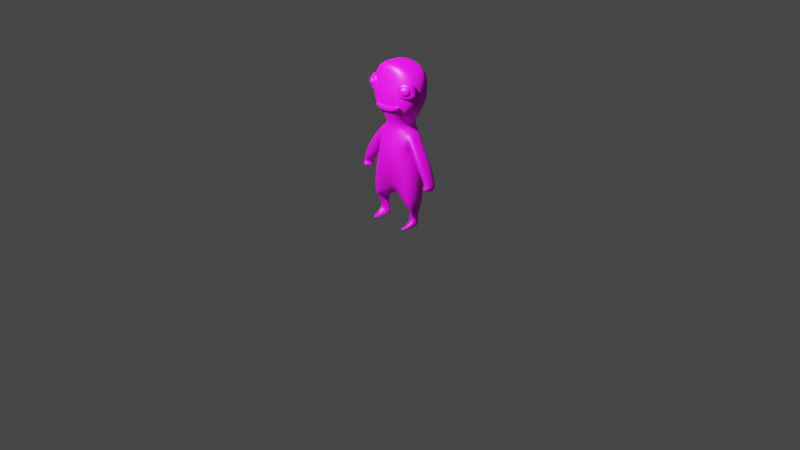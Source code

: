 # Source: clay.blend  (saved by Blender 3.6.11; exported with 4.5.12 LTS)
import bpy
from mathutils import Matrix  # noqa: F401  (used for matrix-valued properties, if any)

bpy.ops.wm.read_factory_settings(use_empty=True)
scene = bpy.context.scene
scene.name = 'Scene'

# ---- collections
col_collection = bpy.data.collections.new('Collection'); scene.collection.children.link(col_collection)

# ---- images (referenced by path relative to the original .blend; pixels are not part of the script)
import os
ASSET_DIR = os.environ.get("B2B_ASSET_DIR", "")  # directory of the original .blend (textures are referenced by path, not embedded)
HERE = os.path.dirname(os.path.abspath(__file__))  # packed textures are extracted next to this script under _unpacked/

def load_image(name, relpath, width, height, colorspace="sRGB"):
    """Load a texture the original file referenced (path relative to the .blend, or extracted next to this script)."""
    p = next((c for c in (os.path.join(HERE, relpath), os.path.join(ASSET_DIR, relpath)) if relpath and os.path.exists(c)), "")
    if p:
        img = bpy.data.images.load(p, check_existing=True)
        img.name = name
    else:  # same state as the original file: an image datablock whose file is absent (Cycles renders it pink)
        img = bpy.data.images.new(name, width, height)
        img.source = "FILE"
        img.filepath = "//" + (relpath or name)
    img.colorspace_settings.name = colorspace
    return img
img_cube_base_color = load_image('Cube Base Color', 'Cube Base Color.png', 1024, 1024, 'sRGB')
img_eyelid_base_color = load_image('eyelid Base Color', 'eyelid Base Color.png', 1024, 1024, 'sRGB')
img_eye_base_color = load_image('eye Base Color', 'eye Base Color.png', 1024, 1024, 'sRGB')
img_smile_base_color = load_image('smile Base Color', 'smile Base Color.png', 1024, 1024, 'sRGB')

# ---- materials (node trees are filled in below, after node groups)
mat_material_001 = bpy.data.materials.new('Material.001')
mat_material_001.use_transparent_shadow = False
mat_material_002 = bpy.data.materials.new('Material.002')
mat_material_002.use_transparent_shadow = False
mat_material_003 = bpy.data.materials.new('Material.003')
mat_material_003.use_transparent_shadow = False
mat_material_004 = bpy.data.materials.new('Material.004')
mat_material_004.use_transparent_shadow = False

# ---- material node trees
mat_material_001.use_nodes = True; mat_material_001.node_tree.nodes.clear()
_N = mat_material_001.node_tree.nodes; _L = mat_material_001.node_tree.links
n0 = _N.new('ShaderNodeBsdfPrincipled'); n0.name = 'Principled BSDF'; n0.location = (10, 300)
n0.distribution = 'GGX'
n0.subsurface_method = 'RANDOM_WALK_SKIN'
n0.inputs[3].default_value = 1.45
n0.inputs[27].default_value = (0.0, 0.0, 0.0, 1.0)
n0.inputs[28].default_value = 1.0
n1 = _N.new('ShaderNodeOutputMaterial'); n1.name = 'Material Output'; n1.location = (300, 300)
n2 = _N.new('ShaderNodeTexImage'); n2.name = 'Image Texture'; n2.location = (-280, 275)
n2.image = img_cube_base_color
_L.new(n0.outputs[0], n1.inputs[0])
_L.new(n2.outputs[0], n0.inputs[0])
n1.is_active_output = True
mat_material_002.use_nodes = True; mat_material_002.node_tree.nodes.clear()
_N = mat_material_002.node_tree.nodes; _L = mat_material_002.node_tree.links
n0 = _N.new('ShaderNodeBsdfPrincipled'); n0.name = 'Principled BSDF'; n0.location = (10, 300)
n0.distribution = 'GGX'
n0.subsurface_method = 'RANDOM_WALK_SKIN'
n0.inputs[3].default_value = 1.45
n0.inputs[27].default_value = (0.0, 0.0, 0.0, 1.0)
n0.inputs[28].default_value = 1.0
n1 = _N.new('ShaderNodeOutputMaterial'); n1.name = 'Material Output'; n1.location = (300, 300)
n2 = _N.new('ShaderNodeTexImage'); n2.name = 'Image Texture'; n2.location = (-280, 275)
n2.image = img_eyelid_base_color
_L.new(n0.outputs[0], n1.inputs[0])
_L.new(n2.outputs[0], n0.inputs[0])
n1.is_active_output = True
mat_material_003.use_nodes = True; mat_material_003.node_tree.nodes.clear()
_N = mat_material_003.node_tree.nodes; _L = mat_material_003.node_tree.links
n0 = _N.new('ShaderNodeBsdfPrincipled'); n0.name = 'Principled BSDF'; n0.location = (10, 300)
n0.distribution = 'GGX'
n0.subsurface_method = 'RANDOM_WALK_SKIN'
n0.inputs[3].default_value = 1.45
n0.inputs[27].default_value = (0.0, 0.0, 0.0, 1.0)
n0.inputs[28].default_value = 1.0
n1 = _N.new('ShaderNodeOutputMaterial'); n1.name = 'Material Output'; n1.location = (300, 300)
n2 = _N.new('ShaderNodeTexImage'); n2.name = 'Image Texture'; n2.location = (-280, 275)
n2.image = img_eye_base_color
_L.new(n0.outputs[0], n1.inputs[0])
_L.new(n2.outputs[0], n0.inputs[0])
n1.is_active_output = True
mat_material_004.use_nodes = True; mat_material_004.node_tree.nodes.clear()
_N = mat_material_004.node_tree.nodes; _L = mat_material_004.node_tree.links
n0 = _N.new('ShaderNodeBsdfPrincipled'); n0.name = 'Principled BSDF'; n0.location = (10, 300)
n0.distribution = 'GGX'
n0.subsurface_method = 'RANDOM_WALK_SKIN'
n0.inputs[3].default_value = 1.45
n0.inputs[27].default_value = (0.0, 0.0, 0.0, 1.0)
n0.inputs[28].default_value = 1.0
n1 = _N.new('ShaderNodeOutputMaterial'); n1.name = 'Material Output'; n1.location = (300, 300)
n2 = _N.new('ShaderNodeTexImage'); n2.name = 'Image Texture'; n2.location = (-280, 275)
n2.image = img_smile_base_color
_L.new(n0.outputs[0], n1.inputs[0])
_L.new(n2.outputs[0], n0.inputs[0])
n1.is_active_output = True

# ---- world
world_world = bpy.data.worlds.new('World'); scene.world = world_world
world_world.use_nodes = True; world_world.node_tree.nodes.clear()
_N = world_world.node_tree.nodes; _L = world_world.node_tree.links
n0 = _N.new('ShaderNodeOutputWorld'); n0.name = 'World Output'; n0.location = (300, 300)
n1 = _N.new('ShaderNodeBackground'); n1.name = 'Background'; n1.location = (10, 300)
n1.inputs[0].default_value = (0.05088, 0.05088, 0.05088, 1.0)
_L.new(n1.outputs[0], n0.inputs[0])
n0.is_active_output = True
world_world.color = (0.05088, 0.05088, 0.05088)
world_world.use_sun_shadow = False
world_world.sun_shadow_jitter_overblur = 0.0

# ---- cameras
cam_camera = bpy.data.cameras.new('Camera')
cam_camera.clip_end = 100.0
cam_camera.ortho_scale = 7.314

# ---- lights
light_light = bpy.data.lights.new('Light', 'POINT')
light_light.transmission_factor = 0.0
light_light.energy = 1000.0
light_light.shadow_soft_size = 0.1
light_light.shadow_maximum_resolution = 0.006
light_light.use_absolute_resolution = True

# ---- meshes
me_cube_001 = bpy.data.meshes.new('Cube.001')
me_cube_001.from_pydata([(0.0, -0.01352, -0.775), (0.0, -0.1483, -0.03492), (0.0, 0.1351, 0.002616), (0.287, -0.2088, -0.7103), (0.195, -0.05541, -0.02387), (0.2838, 0.2079, -0.7131), (0.1798, 0.1414, -0.03454), (0.0, -0.1798, -0.4322), (0.0, 0.2283, -0.4734), (0.264, 0.153, -0.416), (0.264, -0.1427, -0.4134), (0.1087, 0.01994, -1.027), (0.2373, 0.07767, -0.9432), (0.2396, -0.04851, -0.9121), (0.1246, 0.005851, -0.8803), (0.2599, -0.08533, -0.8696), (0.2614, 0.07762, -0.875), (0.1586, 0.05402, -1.046), (0.238, 0.05643, -1.017), (0.2846, -0.004387, -1.031), (0.0, -0.1925, -0.1989), (0.0, 0.1799, -0.2792), (0.2337, 0.1253, -0.2688), (0.1843, -0.1201, -0.2114), (0.227, 0.08825, -0.06898), (0.1972, -0.07022, -0.02367), (0.2431, 0.06754, -0.2026), (0.1793, -0.06042, -0.1461), (0.3867, 0.1144, -0.3206), (0.4029, -0.1376, -0.2689), (0.3545, 0.07669, -0.4411), (0.2821, -0.04216, -0.4026), (0.4635, 0.06801, -0.5274), (0.4887, -0.04403, -0.5127), (0.4021, 0.05086, -0.509), (0.4175, -0.08159, -0.4864), (0.2713, -0.1443, -0.7959), (0.1316, -0.009096, -0.7926), (0.2562, 0.1364, -0.7934), (0.1497, -0.1213, -1.02), (0.233, -0.1043, -0.9876), (0.233, -0.1011, -1.038), (0.1687, -0.1598, -1.013), (0.2158, -0.1598, -0.9984), (0.2158, -0.1597, -1.027), (0.1837, 0.07318, -0.7897), (0.0, -0.1116, 0.05211), (0.0, 0.112, 0.04309), (0.1895, 0.1062, 0.04843), (0.1033, -0.09834, -0.0155), (0.0, -0.161, 0.101), (0.0, 0.1117, 0.1345), (0.1858, 0.108, 0.1054), (0.139, -0.04629, 0.07659), (0.0, -0.2208, 0.2679), (0.0, 0.2003, 0.2589), (0.2958, 0.1996, 0.2648), (0.3026, -0.1764, 0.2493), (0.0, -0.1714, 0.5845), (0.0, 0.2089, 0.5661), (0.2876, 0.2137, 0.5676), (0.2876, -0.1195, 0.5684), (0.0, -0.1456, 0.6625), (0.0, 0.1337, 0.6692), (0.06694, 0.1371, 0.6579), (0.07717, -0.1162, 0.6577), (0.4637, 0.06832, -0.5333), (0.4841, -0.04821, -0.5176), (0.4008, 0.04777, -0.5143), (0.4132, -0.08571, -0.4911), (0.4597, 0.05958, -0.5887), (0.4721, -0.07405, -0.5655), (0.3509, 0.006827, -0.5544), (0.4012, -0.1115, -0.539)], [], [(21, 2, 6, 22), (4, 23, 27, 25), (23, 4, 1, 20), (15, 14, 11, 13), (3, 10, 7, 0), (5, 9, 10, 3), (0, 8, 9, 5), (12, 13, 19, 18), (14, 16, 12, 11), (16, 15, 13, 12), (38, 36, 15, 16), (37, 45, 38, 16, 14), (36, 37, 14, 15), (17, 18, 19, 11), (11, 19, 41, 39), (11, 12, 18, 17), (10, 23, 20, 7), (9, 22, 23, 10), (8, 21, 22, 9), (25, 27, 31, 29), (6, 4, 25, 24), (23, 22, 26, 27), (22, 6, 24, 26), (31, 30, 34, 35), (24, 25, 29, 28), (27, 26, 30, 31), (26, 24, 28, 30), (35, 34, 68, 69), (30, 28, 32, 34), (29, 31, 35, 33), (28, 29, 33, 32), (3, 0, 37, 36), (0, 5, 38, 45, 37), (5, 3, 36, 38), (41, 40, 43, 44), (19, 13, 40, 41), (13, 11, 39, 40), (43, 42, 44), (40, 39, 42, 43), (39, 41, 44, 42), (1, 4, 49, 46), (6, 2, 47, 48), (4, 6, 48, 49), (50, 53, 57, 54), (46, 49, 53, 50), (48, 47, 51, 52), (49, 48, 52, 53), (56, 55, 59, 60), (52, 51, 55, 56), (53, 52, 56, 57), (61, 60, 64, 65), (57, 56, 60, 61), (54, 57, 61, 58), (64, 63, 62, 65), (58, 61, 65, 62), (60, 59, 63, 64), (69, 68, 72, 73), (34, 32, 66, 68), (33, 35, 69, 67), (32, 33, 67, 66), (72, 70, 71, 73), (68, 66, 70, 72), (67, 69, 73, 71), (66, 67, 71, 70)])
me_cube_001.polygons.foreach_set('use_smooth', [True] * 64)
_uv = me_cube_001.uv_layers.new(name='UVMap')
_uv.uv.foreach_set('vector', [0.6464, 0.1283, 0.6469, 0.2872, 0.5428, 0.2638, 0.5085, 0.1444, 0.1018, 0.6032, 0.06475, 0.4939, 0.09926, 0.5319, 0.09322, 0.6033, 0.4025, 0.3292, 0.4179, 0.4416, 0.2949, 0.4325, 0.2885, 0.3349, 0.4909, 0.8974, 0.5546, 0.9006, 0.5546, 0.9844, 0.4954, 0.9196, 0.4473, 0.03353, 0.444, 0.2097, 0.2898, 0.2011, 0.3124, 0.01437, 0.2566, 0.2043, 0.2239, 0.3766, 0.05202, 0.3773, 0.01437, 0.2048, 0.8577, 0.05591, 0.8577, 0.2803, 0.7342, 0.2843, 0.6757, 0.1636, 0.1816, 0.06972, 0.1081, 0.0875, 0.134, 0.01891, 0.1694, 0.02683, 0.9633, 0.2139, 0.8864, 0.2049, 0.8959, 0.1682, 0.9633, 0.1332, 0.1813, 0.1096, 0.08658, 0.1123, 0.1081, 0.0875, 0.1816, 0.06972, 0.2152, 0.1571, 0.0521, 0.1551, 0.08658, 0.1123, 0.1813, 0.1096, 0.7833, 0.05053, 0.742, 0.08055, 0.6919, 0.1012, 0.688, 0.0428, 0.7732, 0.01437, 0.738, 0.7651, 0.7299, 0.8777, 0.7049, 0.8863, 0.6998, 0.7919, 0.8979, 0.8999, 0.8615, 0.8819, 0.8428, 0.8424, 0.9328, 0.889, 0.9328, 0.889, 0.8428, 0.8424, 0.8825, 0.8019, 0.9328, 0.805, 0.9856, 0.391, 0.9856, 0.4822, 0.9499, 0.4593, 0.9649, 0.4194, 0.444, 0.2097, 0.4025, 0.3292, 0.2885, 0.3349, 0.2898, 0.2011, 0.2239, 0.3766, 0.2075, 0.4618, 0.06475, 0.4939, 0.05202, 0.3773, 0.647, 0.01437, 0.6464, 0.1283, 0.5085, 0.1444, 0.4909, 0.05992, 0.8855, 0.744, 0.8488, 0.684, 0.8428, 0.5238, 0.9212, 0.5639, 0.2163, 0.5973, 0.1018, 0.6032, 0.09322, 0.6033, 0.1854, 0.5777, 0.06475, 0.4939, 0.2075, 0.4618, 0.1737, 0.5002, 0.09926, 0.5319, 0.2075, 0.4618, 0.2163, 0.5973, 0.1854, 0.5777, 0.1737, 0.5002, 0.9625, 0.1044, 0.8877, 0.06873, 0.8864, 0.03103, 0.9625, 0.01437, 0.1854, 0.5777, 0.09322, 0.6033, 0.0544, 0.4628, 0.2011, 0.4333, 0.8141, 0.6629, 0.7542, 0.6372, 0.7501, 0.4949, 0.8141, 0.5169, 0.7542, 0.6372, 0.7278, 0.7056, 0.6998, 0.544, 0.7501, 0.4949, 0.4122, 0.9406, 0.4013, 0.8639, 0.4046, 0.8648, 0.4164, 0.9416, 0.7501, 0.4949, 0.6998, 0.544, 0.7233, 0.4185, 0.7519, 0.4444, 0.9212, 0.5639, 0.8428, 0.5238, 0.8855, 0.4461, 0.9212, 0.4147, 0.2011, 0.4333, 0.0544, 0.4628, 0.1093, 0.3223, 0.1745, 0.3138, 0.7798, 0.7343, 0.7798, 0.9354, 0.7299, 0.8777, 0.738, 0.7651, 0.8577, 0.05591, 0.6757, 0.1636, 0.6919, 0.1012, 0.742, 0.08055, 0.7833, 0.05053, 0.2566, 0.2043, 0.01437, 0.2048, 0.0521, 0.1551, 0.2152, 0.1571, 0.0779, 0.01437, 0.07589, 0.0434, 0.04368, 0.03677, 0.04385, 0.02007, 0.134, 0.01891, 0.1081, 0.0875, 0.07589, 0.0434, 0.0779, 0.01437, 0.3725, 0.8639, 0.3725, 0.9723, 0.3026, 0.9231, 0.3254, 0.8836, 0.6757, 0.3396, 0.6832, 0.313, 0.6923, 0.3396, 0.3254, 0.8836, 0.3026, 0.9231, 0.2853, 0.9048, 0.2922, 0.8818, 0.9328, 0.805, 0.8825, 0.8019, 0.902, 0.7727, 0.9297, 0.7799, 0.2949, 0.4325, 0.4179, 0.4416, 0.3602, 0.4452, 0.3001, 0.4852, 0.5428, 0.2638, 0.6469, 0.2872, 0.6461, 0.3142, 0.5362, 0.316, 0.1018, 0.6032, 0.2163, 0.5973, 0.1956, 0.6456, 0.07698, 0.6069, 0.2933, 0.5102, 0.3877, 0.5012, 0.4622, 0.5892, 0.2853, 0.6025, 0.3001, 0.4852, 0.3602, 0.4452, 0.3877, 0.5012, 0.2933, 0.5102, 0.5362, 0.316, 0.6461, 0.3142, 0.647, 0.3622, 0.539, 0.3455, 0.07698, 0.6069, 0.1956, 0.6456, 0.1965, 0.6786, 0.1069, 0.661, 0.6711, 0.6748, 0.4999, 0.6802, 0.4909, 0.5216, 0.6573, 0.52, 0.5972, 0.765, 0.582, 0.8687, 0.4933, 0.8687, 0.4909, 0.7089, 0.1069, 0.661, 0.1965, 0.6786, 0.2491, 0.7727, 0.03065, 0.7627, 0.6711, 0.4354, 0.6573, 0.52, 0.5301, 0.455, 0.5466, 0.391, 0.03065, 0.7627, 0.2491, 0.7727, 0.2566, 0.9486, 0.0629, 0.9482, 0.2853, 0.6025, 0.4622, 0.5892, 0.4622, 0.7774, 0.2927, 0.7885, 0.6323, 0.712, 0.6521, 0.7089, 0.6521, 0.8697, 0.6259, 0.858, 0.2927, 0.7885, 0.4622, 0.7774, 0.3441, 0.833, 0.2964, 0.8352, 0.6573, 0.52, 0.4909, 0.5216, 0.4912, 0.4487, 0.5301, 0.455, 0.4164, 0.9416, 0.4046, 0.8648, 0.4465, 0.8735, 0.4465, 0.9485, 0.7519, 0.4444, 0.7233, 0.4185, 0.7243, 0.4158, 0.7545, 0.442, 0.9212, 0.4147, 0.8855, 0.4461, 0.8816, 0.4447, 0.917, 0.4133, 0.1745, 0.3138, 0.1093, 0.3223, 0.1069, 0.3194, 0.1747, 0.3104, 0.9588, 0.3176, 0.8864, 0.3228, 0.9102, 0.2481, 0.9588, 0.2426, 0.7545, 0.442, 0.7243, 0.4158, 0.7398, 0.391, 0.7977, 0.4341, 0.917, 0.4133, 0.8816, 0.4447, 0.8602, 0.4223, 0.8956, 0.391, 0.1747, 0.3104, 0.1069, 0.3194, 0.09206, 0.2913, 0.1698, 0.2781])
me_cube_001.materials.append(mat_material_001)
me_cube_001.update()
me_cube = bpy.data.meshes.new('Cube')
me_cube.from_pydata([(-0.1353, -0.1825, 1.345), (-0.1353, -0.1825, 1.511), (-0.1277, -0.1206, 1.343), (-0.1353, -0.1211, 1.517), (-0.2804, -0.1376, 1.366), (-0.2804, -0.1376, 1.544), (-0.3219, -0.006182, 1.336), (-0.2658, 0.01247, 1.518), (-0.1353, -0.1825, 1.425), (-0.1353, -0.1211, 1.425), (-0.2977, 0.01141, 1.422), (-0.2804, -0.1376, 1.452)], [], [(8, 9, 3, 1), (9, 10, 7, 3), (10, 11, 5, 7), (11, 8, 1, 5), (2, 0, 4, 6), (7, 5, 1, 3), (4, 0, 8, 11), (6, 4, 11, 10), (2, 6, 10, 9), (0, 2, 9, 8)])
me_cube.polygons.foreach_set('use_smooth', [True] * 10)
_uv = me_cube.uv_layers.new(name='UVMap')
_uv.uv.foreach_set('vector', [0.2283, 0.5634, 0.2153, 0.4804, 0.018, 0.4804, 0.04463, 0.5634, 0.2153, 0.4804, 0.2203, 0.02682, 0.009628, 0.07925, 0.018, 0.4804, 0.7929, 0.2071, 0.4623, 0.2252, 0.4342, 0.4195, 0.7592, 0.4195, 0.763, 0.6695, 0.4342, 0.6114, 0.4342, 0.7965, 0.763, 0.8684, 0.9904, 0.4937, 0.8688, 0.4387, 0.7823, 0.7585, 0.9904, 0.9814, 0.009628, 0.9725, 0.3356, 0.9184, 0.3356, 0.5827, 0.2102, 0.6224, 0.763, 0.4841, 0.4342, 0.4387, 0.4342, 0.6114, 0.763, 0.6695, 0.7871, 0.009628, 0.4886, 0.04413, 0.4623, 0.2252, 0.7929, 0.2071, 0.3907, 0.4928, 0.4149, 0.009628, 0.2203, 0.02682, 0.2153, 0.4804, 0.3995, 0.5634, 0.3907, 0.4928, 0.2153, 0.4804, 0.2283, 0.5634])
me_cube.materials.append(mat_material_002)
me_cube.update()
me_cube_002 = bpy.data.meshes.new('Cube.002')
me_cube_002.from_pydata([(-0.1679, -0.09215, 1.502), (-0.1679, -0.09215, 1.396), (-0.1721, -0.2072, 1.5), (-0.1721, -0.2072, 1.394), (-0.2736, -0.09215, 1.502), (-0.2736, -0.09215, 1.396), (-0.2814, -0.1421, 1.493), (-0.2814, -0.1421, 1.387)], [], [(0, 2, 3, 1), (2, 6, 7, 3), (6, 4, 5, 7), (4, 0, 1, 5), (2, 0, 4, 6), (7, 5, 1, 3)])
_uv = me_cube_002.uv_layers.new(name='UVMap')
_uv.uv.foreach_set('vector', [0.9906, 0.3522, 0.9906, 0.01573, 0.6818, 0.00933, 0.6818, 0.3458, 0.3177, 0.3983, 0.3177, 0.02598, 0.00933, 0.00933, 0.00933, 0.3816, 0.00933, 0.7258, 0.1569, 0.7528, 0.1569, 0.444, 0.00933, 0.4169, 0.6818, 0.3709, 0.6818, 0.6798, 0.9907, 0.6798, 0.9907, 0.3709, 0.6632, 0.7002, 0.6632, 0.3641, 0.3549, 0.3746, 0.3364, 0.5226, 0.3364, 0.187, 0.3549, 0.335, 0.6632, 0.3455, 0.6632, 0.00933])
me_cube_002.materials.append(mat_material_003)
me_cube_002.update()
me_cube_003 = bpy.data.meshes.new('Cube.003')
me_cube_003.from_pydata([(0.1778, -0.1445, 1.258), (0.1749, -0.1445, 1.279), (0.1778, -0.1918, 1.258), (0.1778, -0.1918, 1.307), (-0.1261, -0.1445, 1.227), (-0.1261, -0.1445, 1.276), (-0.1261, -0.1918, 1.227), (-0.1261, -0.1918, 1.276), (0.1778, -0.1681, 1.258), (0.1749, -0.1445, 1.255), (0.1778, -0.1681, 1.307), (0.1778, -0.1918, 1.283), (0.01461, -0.1918, 1.201), (0.01461, -0.1918, 1.251), (-0.1261, -0.1918, 1.251), (-0.1261, -0.1681, 1.227), (-0.1261, -0.1681, 1.276), (-0.1261, -0.1445, 1.251), (0.01461, -0.1445, 1.201), (0.01461, -0.1445, 1.251), (0.01461, -0.1681, 1.251), (0.01461, -0.1681, 1.201), (0.01461, -0.1445, 1.226), (-0.1261, -0.1681, 1.251), (0.01461, -0.1918, 1.226), (0.1778, -0.1681, 1.283)], [], [(25, 10, 3, 11), (24, 13, 7, 14), (23, 16, 5, 17), (22, 19, 1, 9), (21, 15, 4, 18), (20, 10, 1, 19), (16, 20, 19, 5), (7, 13, 20, 16), (13, 3, 10, 20), (8, 21, 18, 0), (2, 12, 21, 8), (12, 6, 15, 21), (18, 22, 9, 0), (4, 17, 22, 18), (17, 5, 19, 22), (15, 23, 17, 4), (6, 14, 23, 15), (14, 7, 16, 23), (12, 24, 14, 6), (2, 11, 24, 12), (11, 3, 13, 24), (8, 25, 11, 2), (0, 9, 25, 8), (9, 1, 10, 25)])
_uv = me_cube_003.uv_layers.new(name='UVMap')
_uv.uv.foreach_set('vector', [0.9228, 0.08046, 0.9228, 0.009699, 0.9905, 0.009547, 0.9905, 0.08031, 0.07998, 0.498, 0.1504, 0.4908, 0.2639, 0.8841, 0.1934, 0.8913, 0.9224, 0.2503, 0.9224, 0.3211, 0.8546, 0.3211, 0.8546, 0.2503, 0.3538, 0.4123, 0.4246, 0.413, 0.5016, 0.8726, 0.4308, 0.8719, 0.7677, 0.4055, 0.7677, 0.009547, 0.8355, 0.009547, 0.8355, 0.4055, 0.5862, 0.3784, 0.6152, 0.8717, 0.5295, 0.8443, 0.5207, 0.3816, 0.6152, 0.01281, 0.5862, 0.3784, 0.5207, 0.3816, 0.5497, 0.01608, 0.6808, 0.009547, 0.6518, 0.3751, 0.5862, 0.3784, 0.6152, 0.01281, 0.6518, 0.3751, 0.6808, 0.8684, 0.6152, 0.8717, 0.5862, 0.3784, 0.7677, 0.8838, 0.7677, 0.4055, 0.8355, 0.4055, 0.8355, 0.8838, 0.6999, 0.8838, 0.6999, 0.4055, 0.7677, 0.4055, 0.7677, 0.8838, 0.6999, 0.4055, 0.6999, 0.009547, 0.7677, 0.009547, 0.7677, 0.4055, 0.283, 0.4116, 0.3538, 0.4123, 0.4308, 0.8719, 0.44, 0.8804, 0.36, 0.009547, 0.4308, 0.01028, 0.3538, 0.4123, 0.283, 0.4116, 0.4308, 0.01028, 0.5016, 0.01102, 0.4246, 0.413, 0.3538, 0.4123, 0.9224, 0.1795, 0.9224, 0.2503, 0.8546, 0.2503, 0.8546, 0.1795, 0.9902, 0.1795, 0.9902, 0.2503, 0.9224, 0.2503, 0.9224, 0.1795, 0.9902, 0.2503, 0.9902, 0.3211, 0.9224, 0.3211, 0.9224, 0.2503, 0.009547, 0.5052, 0.07998, 0.498, 0.1934, 0.8913, 0.123, 0.8985, 0.123, 0.02397, 0.1934, 0.01676, 0.07998, 0.498, 0.009547, 0.5052, 0.1934, 0.01676, 0.2639, 0.009547, 0.1504, 0.4908, 0.07998, 0.498, 0.9228, 0.1512, 0.9228, 0.08046, 0.9905, 0.08031, 0.9905, 0.1511, 0.8551, 0.1514, 0.8546, 0.1604, 0.9228, 0.08046, 0.9228, 0.1512, 0.8546, 0.1604, 0.8546, 0.0896, 0.9228, 0.009699, 0.9228, 0.08046])
me_cube_003.materials.append(mat_material_004)
me_cube_003.update()

# ---- objects
ob_light = bpy.data.objects.new('Light', light_light)
ob_camera = bpy.data.objects.new('Camera', cam_camera)
ob_cube = bpy.data.objects.new('Cube', me_cube_001)
ob_cube_001 = bpy.data.objects.new('Cube.001', me_cube)
ob_cube_002 = bpy.data.objects.new('Cube.002', me_cube_002)
ob_cube_003 = bpy.data.objects.new('Cube.003', me_cube_003)

# ---- transforms, parenting, visibility, modifiers, constraints
ob_light.location = (0.1786, -2.172, 3.59)
ob_light.rotation_euler = (0.6503, 0.05522, 1.866)
ob_light.lock_rotations_4d = False
ob_light.empty_display_type = 'ARROWS'
ob_light.color = (0.0, 0.0, 0.0, 0.0)
ob_light.lineart.crease_threshold = 0.0
ob_camera.location = (7.359, -6.926, 4.958)
ob_camera.rotation_euler = (1.109, 0.0, 0.8149)
ob_camera.lock_rotations_4d = False
ob_camera.empty_display_type = 'ARROWS'
ob_camera.color = (0.0, 0.0, 0.0, 0.0)
ob_camera.display_type = 'WIRE'
ob_camera.lineart.crease_threshold = 0.0
ob_cube.location = (0.0, 0.0, 1.017)
ob_cube.display_type = 'SOLID'
_m = ob_cube.modifiers.new('Mirror', 'MIRROR')
_m.use_clip = True
_m = ob_cube.modifiers.new('Subdivision', 'SUBSURF')
_m.levels = 4
_m.render_levels = 4
ob_cube_001.location = (0.0, 0.0, 0.0)
ob_cube_001.display_type = 'SOLID'
_m = ob_cube_001.modifiers.new('Subdivision', 'SUBSURF')
_m.levels = 6
_m.render_levels = 6
_m = ob_cube_001.modifiers.new('Mirror', 'MIRROR')
ob_cube_002.location = (0.0, 0.0, 0.0)
_m = ob_cube_002.modifiers.new('Subdivision', 'SUBSURF')
_m.levels = 6
_m.render_levels = 6
_m = ob_cube_002.modifiers.new('Mirror', 'MIRROR')
ob_cube_003.location = (0.0, 0.0, 0.0)
_m = ob_cube_003.modifiers.new('Subdivision', 'SUBSURF')
_m.levels = 6
_m.render_levels = 6

# ---- collection membership
col_collection.objects.link(ob_light)
col_collection.objects.link(ob_camera)
col_collection.objects.link(ob_cube)
col_collection.objects.link(ob_cube_001)
col_collection.objects.link(ob_cube_002)
col_collection.objects.link(ob_cube_003)

# ---- scene / render settings (as saved in the file)
scene.camera = ob_camera
scene.frame_start = 1; scene.frame_end = 250; scene.frame_set(1)
scene.render.engine = 'BLENDER_EEVEE_NEXT'
scene.cycles.sampling_pattern = 'TABULATED_SOBOL'
scene.view_settings.view_transform = 'Filmic'
bpy.context.view_layer.update()
